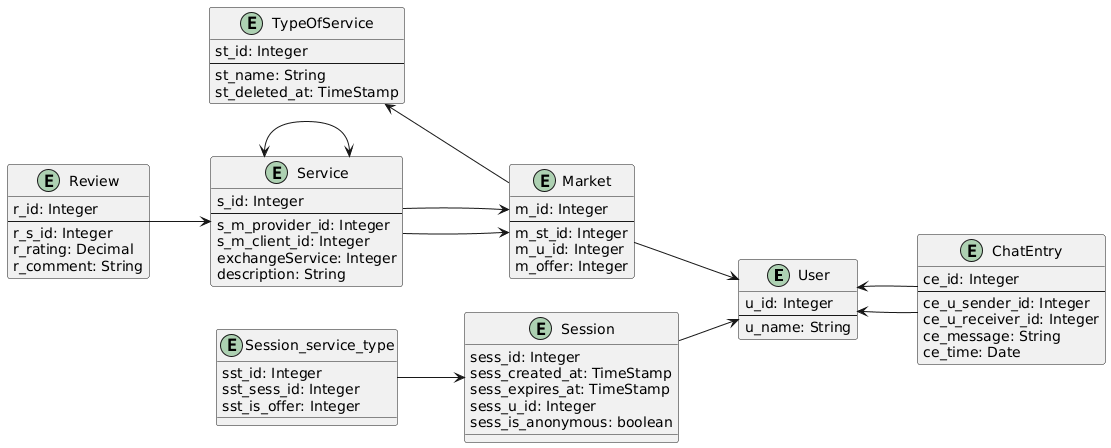

The diagram above was rendered by PlantUML. Its source (embedded in the PNG):
@startuml
left to right direction

entity "User" as User {
u_id: Integer
--
u_name: String
}

entity "TypeOfService" as TypeOfService {
st_id: Integer
--
st_name: String
st_deleted_at: TimeStamp
}

entity "Service" as Service {
s_id: Integer
--
s_m_provider_id: Integer
s_m_client_id: Integer
exchangeService: Integer
description: String
}

entity "Market" as Market {
m_id: Integer
--
m_st_id: Integer
m_u_id: Integer
m_offer: Integer
}

entity "ChatEntry" as ChatEntry {
ce_id: Integer
--
ce_u_sender_id: Integer
ce_u_receiver_id: Integer
ce_message: String
ce_time: Date
}

entity "Review" as Review {
r_id: Integer
--
r_s_id: Integer
r_rating: Decimal
r_comment: String
}

entity "Session_service_type" as Session_service_type {
sst_id: Integer
sst_sess_id: Integer
sst_is_offer: Integer
}

entity "Session" as Session {
sess_id: Integer
sess_created_at: TimeStamp
sess_expires_at: TimeStamp
sess_u_id: Integer
sess_is_anonymous: boolean
}

User <-- ChatEntry
Review --> Service
ChatEntry --> User
TypeOfService <-- Market
Service --> Market
Service --> Market
Service <--> Service
Market --> User
Session_service_type --> Session
Session --> User
@enduml